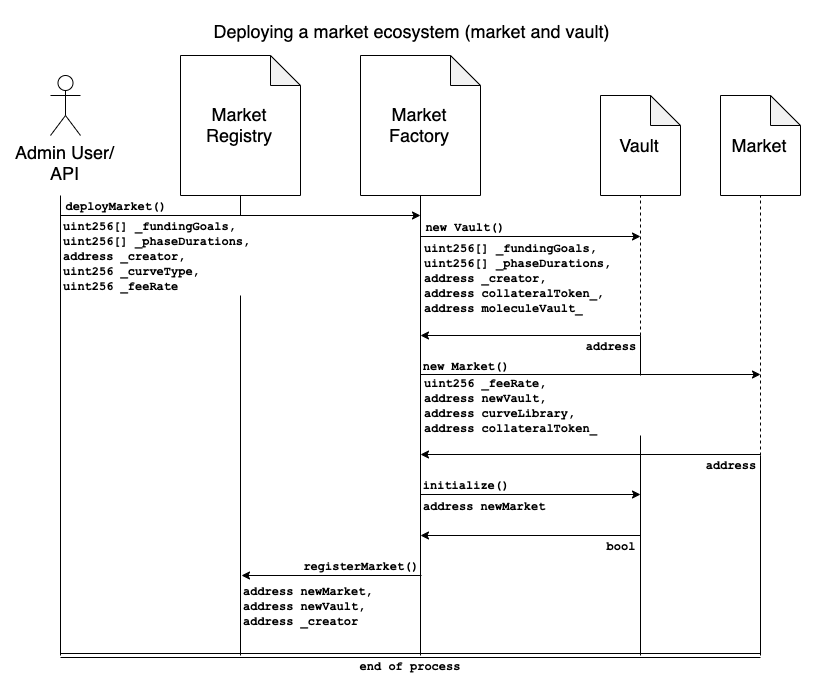

The diagram above was exported from draw.io. Its source (the exported page's mxGraphModel, read from the mxfile embedded in the PNG):
<mxGraphModel dx="2144" dy="1452" grid="1" gridSize="10" guides="1" tooltips="1" connect="1" arrows="1" fold="1" page="1" pageScale="1" pageWidth="850" pageHeight="1100" math="0" shadow="0">
  <root>
    <mxCell id="0" />
    <mxCell id="1" parent="0" />
    <mxCell id="pAKvU0ONPbVghW6xYOim-1" value="&lt;font style=&quot;font-size: 18px&quot;&gt;Market Factory&lt;/font&gt;" style="shape=note;whiteSpace=wrap;html=1;backgroundOutline=1;darkOpacity=0.05;" parent="1" vertex="1">
      <mxGeometry x="320" y="120" width="120" height="140" as="geometry" />
    </mxCell>
    <mxCell id="pAKvU0ONPbVghW6xYOim-2" value="&lt;font style=&quot;font-size: 18px&quot;&gt;Vault&lt;/font&gt;" style="shape=note;whiteSpace=wrap;html=1;backgroundOutline=1;darkOpacity=0.05;" parent="1" vertex="1">
      <mxGeometry x="560" y="160" width="80" height="100" as="geometry" />
    </mxCell>
    <mxCell id="pAKvU0ONPbVghW6xYOim-3" value="&lt;font style=&quot;font-size: 18px&quot;&gt;Market&lt;/font&gt;" style="shape=note;whiteSpace=wrap;html=1;backgroundOutline=1;darkOpacity=0.05;" parent="1" vertex="1">
      <mxGeometry x="680" y="160" width="80" height="100" as="geometry" />
    </mxCell>
    <mxCell id="pAKvU0ONPbVghW6xYOim-8" value="" style="endArrow=none;html=1;entryX=0.5;entryY=1;entryDx=0;entryDy=0;entryPerimeter=0;" parent="1" target="pAKvU0ONPbVghW6xYOim-1" edge="1">
      <mxGeometry width="50" height="50" relative="1" as="geometry">
        <mxPoint x="380" y="720" as="sourcePoint" />
        <mxPoint x="380" y="350" as="targetPoint" />
      </mxGeometry>
    </mxCell>
    <mxCell id="pAKvU0ONPbVghW6xYOim-9" value="" style="endArrow=none;html=1;" parent="1" edge="1">
      <mxGeometry width="50" height="50" relative="1" as="geometry">
        <mxPoint x="600" y="720" as="sourcePoint" />
        <mxPoint x="600" y="400" as="targetPoint" />
      </mxGeometry>
    </mxCell>
    <mxCell id="pAKvU0ONPbVghW6xYOim-10" value="" style="endArrow=none;dashed=1;html=1;entryX=0.5;entryY=1;entryDx=0;entryDy=0;entryPerimeter=0;" parent="1" target="pAKvU0ONPbVghW6xYOim-2" edge="1">
      <mxGeometry width="50" height="50" relative="1" as="geometry">
        <mxPoint x="600" y="400" as="sourcePoint" />
        <mxPoint x="630" y="350" as="targetPoint" />
      </mxGeometry>
    </mxCell>
    <mxCell id="pAKvU0ONPbVghW6xYOim-11" value="" style="endArrow=classic;html=1;" parent="1" edge="1">
      <mxGeometry width="50" height="50" relative="1" as="geometry">
        <mxPoint x="380" y="301" as="sourcePoint" />
        <mxPoint x="600" y="301" as="targetPoint" />
      </mxGeometry>
    </mxCell>
    <mxCell id="pAKvU0ONPbVghW6xYOim-12" value="" style="endArrow=none;dashed=1;html=1;entryX=0.5;entryY=1;entryDx=0;entryDy=0;entryPerimeter=0;" parent="1" target="pAKvU0ONPbVghW6xYOim-3" edge="1">
      <mxGeometry width="50" height="50" relative="1" as="geometry">
        <mxPoint x="720" y="520" as="sourcePoint" />
        <mxPoint x="760" y="520" as="targetPoint" />
      </mxGeometry>
    </mxCell>
    <mxCell id="pAKvU0ONPbVghW6xYOim-13" value="" style="endArrow=classic;html=1;" parent="1" edge="1">
      <mxGeometry width="50" height="50" relative="1" as="geometry">
        <mxPoint x="380" y="439" as="sourcePoint" />
        <mxPoint x="720" y="439" as="targetPoint" />
      </mxGeometry>
    </mxCell>
    <mxCell id="pAKvU0ONPbVghW6xYOim-14" value="" style="endArrow=none;html=1;" parent="1" edge="1">
      <mxGeometry width="50" height="50" relative="1" as="geometry">
        <mxPoint x="720" y="720" as="sourcePoint" />
        <mxPoint x="720" y="520" as="targetPoint" />
      </mxGeometry>
    </mxCell>
    <mxCell id="pAKvU0ONPbVghW6xYOim-15" value="&lt;font style=&quot;font-size: 18px&quot;&gt;Market Registry&lt;/font&gt;" style="shape=note;whiteSpace=wrap;html=1;backgroundOutline=1;darkOpacity=0.05;" parent="1" vertex="1">
      <mxGeometry x="140" y="120" width="120" height="140" as="geometry" />
    </mxCell>
    <mxCell id="pAKvU0ONPbVghW6xYOim-16" value="" style="endArrow=none;html=1;entryX=0.5;entryY=1;entryDx=0;entryDy=0;entryPerimeter=0;" parent="1" target="pAKvU0ONPbVghW6xYOim-15" edge="1">
      <mxGeometry width="50" height="50" relative="1" as="geometry">
        <mxPoint x="200" y="720" as="sourcePoint" />
        <mxPoint x="200" y="350" as="targetPoint" />
      </mxGeometry>
    </mxCell>
    <mxCell id="pAKvU0ONPbVghW6xYOim-17" value="&lt;font face=&quot;Courier New&quot;&gt;&lt;b&gt;new Vault()&lt;/b&gt;&lt;/font&gt;" style="text;html=1;strokeColor=none;fillColor=none;align=center;verticalAlign=middle;whiteSpace=wrap;rounded=0;" parent="1" vertex="1">
      <mxGeometry x="380" y="281" width="90" height="20" as="geometry" />
    </mxCell>
    <mxCell id="pAKvU0ONPbVghW6xYOim-18" value="&lt;font face=&quot;Courier New&quot;&gt;&lt;b&gt;new Market()&lt;/b&gt;&lt;/font&gt;" style="text;html=1;strokeColor=none;fillColor=none;align=center;verticalAlign=middle;whiteSpace=wrap;rounded=0;" parent="1" vertex="1">
      <mxGeometry x="380" y="420" width="90" height="20" as="geometry" />
    </mxCell>
    <mxCell id="pAKvU0ONPbVghW6xYOim-19" value="" style="endArrow=classic;html=1;" parent="1" edge="1">
      <mxGeometry width="50" height="50" relative="1" as="geometry">
        <mxPoint x="380" y="559" as="sourcePoint" />
        <mxPoint x="600" y="559" as="targetPoint" />
      </mxGeometry>
    </mxCell>
    <mxCell id="pAKvU0ONPbVghW6xYOim-20" value="&lt;font face=&quot;Courier New&quot;&gt;&lt;b&gt;initialize()&lt;/b&gt;&lt;/font&gt;" style="text;html=1;strokeColor=none;fillColor=none;align=center;verticalAlign=middle;whiteSpace=wrap;rounded=0;" parent="1" vertex="1">
      <mxGeometry x="380" y="539" width="90" height="20" as="geometry" />
    </mxCell>
    <mxCell id="pAKvU0ONPbVghW6xYOim-21" value="" style="endArrow=classic;html=1;" parent="1" edge="1">
      <mxGeometry width="50" height="50" relative="1" as="geometry">
        <mxPoint x="381" y="640" as="sourcePoint" />
        <mxPoint x="201" y="640" as="targetPoint" />
      </mxGeometry>
    </mxCell>
    <mxCell id="pAKvU0ONPbVghW6xYOim-22" value="&lt;font face=&quot;Courier New&quot;&gt;&lt;b&gt;registerMarket()&lt;/b&gt;&lt;/font&gt;" style="text;html=1;strokeColor=none;fillColor=none;align=center;verticalAlign=middle;whiteSpace=wrap;rounded=0;" parent="1" vertex="1">
      <mxGeometry x="261" y="620" width="120" height="20" as="geometry" />
    </mxCell>
    <mxCell id="pAKvU0ONPbVghW6xYOim-23" value="" style="endArrow=classic;html=1;" parent="1" edge="1">
      <mxGeometry width="50" height="50" relative="1" as="geometry">
        <mxPoint x="600" y="400" as="sourcePoint" />
        <mxPoint x="380" y="400" as="targetPoint" />
      </mxGeometry>
    </mxCell>
    <mxCell id="pAKvU0ONPbVghW6xYOim-24" value="&lt;font face=&quot;Courier New&quot;&gt;&lt;b&gt;address&lt;/b&gt;&lt;/font&gt;" style="text;html=1;strokeColor=none;fillColor=none;align=center;verticalAlign=middle;whiteSpace=wrap;rounded=0;" parent="1" vertex="1">
      <mxGeometry x="540" y="400" width="60" height="20" as="geometry" />
    </mxCell>
    <mxCell id="pAKvU0ONPbVghW6xYOim-25" value="" style="endArrow=classic;html=1;" parent="1" edge="1">
      <mxGeometry width="50" height="50" relative="1" as="geometry">
        <mxPoint x="720" y="519" as="sourcePoint" />
        <mxPoint x="380" y="519" as="targetPoint" />
      </mxGeometry>
    </mxCell>
    <mxCell id="pAKvU0ONPbVghW6xYOim-26" value="&lt;font face=&quot;Courier New&quot;&gt;&lt;b&gt;address&lt;/b&gt;&lt;/font&gt;" style="text;html=1;strokeColor=none;fillColor=none;align=center;verticalAlign=middle;whiteSpace=wrap;rounded=0;" parent="1" vertex="1">
      <mxGeometry x="660" y="519" width="60" height="20" as="geometry" />
    </mxCell>
    <mxCell id="FRWumMJy1y6q6fgkq9vD-1" value="&lt;font face=&quot;Courier New&quot;&gt;&lt;b&gt;uint256[] _fundingGoals,&lt;br&gt;uint256[] _phaseDurations,&lt;br&gt;address _creator,&lt;br&gt;uint256 _curveType,&lt;br&gt;uint256 _feeRate&lt;br&gt;&lt;/b&gt;&lt;/font&gt;" style="text;html=1;strokeColor=none;fillColor=#FFFFFF;align=left;verticalAlign=middle;whiteSpace=wrap;rounded=0;" vertex="1" parent="1">
      <mxGeometry x="21" y="280" width="209" height="80" as="geometry" />
    </mxCell>
    <mxCell id="FRWumMJy1y6q6fgkq9vD-3" value="" style="endArrow=none;html=1;entryX=0.5;entryY=1;entryDx=0;entryDy=0;entryPerimeter=0;" edge="1" parent="1">
      <mxGeometry width="50" height="50" relative="1" as="geometry">
        <mxPoint x="20" y="720" as="sourcePoint" />
        <mxPoint x="20" y="260" as="targetPoint" />
      </mxGeometry>
    </mxCell>
    <mxCell id="FRWumMJy1y6q6fgkq9vD-4" value="&lt;font style=&quot;font-size: 18px&quot;&gt;Admin User/&lt;br&gt;API&lt;/font&gt;" style="shape=umlActor;verticalLabelPosition=bottom;labelBackgroundColor=#ffffff;verticalAlign=top;html=1;outlineConnect=0;" vertex="1" parent="1">
      <mxGeometry x="10" y="140" width="30" height="60" as="geometry" />
    </mxCell>
    <mxCell id="FRWumMJy1y6q6fgkq9vD-5" value="" style="endArrow=classic;html=1;" edge="1" parent="1">
      <mxGeometry width="50" height="50" relative="1" as="geometry">
        <mxPoint x="20" y="280" as="sourcePoint" />
        <mxPoint x="380" y="280" as="targetPoint" />
      </mxGeometry>
    </mxCell>
    <mxCell id="FRWumMJy1y6q6fgkq9vD-6" value="&lt;font face=&quot;Courier New&quot;&gt;&lt;b&gt;deployMarket()&lt;/b&gt;&lt;/font&gt;" style="text;html=1;strokeColor=none;fillColor=none;align=center;verticalAlign=middle;whiteSpace=wrap;rounded=0;" vertex="1" parent="1">
      <mxGeometry x="20" y="260" width="110" height="20" as="geometry" />
    </mxCell>
    <mxCell id="FRWumMJy1y6q6fgkq9vD-7" value="&lt;font face=&quot;Courier New&quot;&gt;&lt;b&gt;uint256[] _fundingGoals,&lt;br&gt;uint256[] _phaseDurations,&lt;br&gt;address _creator,&lt;br&gt;address collateralToken_,&lt;br&gt;address moleculeVault_&lt;br&gt;&lt;/b&gt;&lt;/font&gt;" style="text;html=1;strokeColor=none;fillColor=#FFFFFF;align=left;verticalAlign=middle;whiteSpace=wrap;rounded=0;" vertex="1" parent="1">
      <mxGeometry x="382" y="304" width="198" height="76" as="geometry" />
    </mxCell>
    <mxCell id="FRWumMJy1y6q6fgkq9vD-8" value="&lt;font face=&quot;Courier New&quot;&gt;&lt;b&gt;uint256 _feeRate,&lt;br&gt;address newVault,&lt;br&gt;address curveLibrary,&lt;br&gt;address collateralToken_&lt;br&gt;&lt;/b&gt;&lt;/font&gt;" style="text;html=1;strokeColor=none;fillColor=#FFFFFF;align=left;verticalAlign=middle;whiteSpace=wrap;rounded=0;" vertex="1" parent="1">
      <mxGeometry x="382" y="440" width="248" height="60" as="geometry" />
    </mxCell>
    <mxCell id="FRWumMJy1y6q6fgkq9vD-9" value="&lt;font face=&quot;Courier New&quot;&gt;&lt;b&gt;address newMarket&lt;br&gt;&lt;/b&gt;&lt;/font&gt;" style="text;html=1;strokeColor=none;fillColor=#FFFFFF;align=left;verticalAlign=middle;whiteSpace=wrap;rounded=0;" vertex="1" parent="1">
      <mxGeometry x="381" y="560" width="129" height="20" as="geometry" />
    </mxCell>
    <mxCell id="FRWumMJy1y6q6fgkq9vD-12" value="" style="endArrow=classic;html=1;" edge="1" parent="1">
      <mxGeometry width="50" height="50" relative="1" as="geometry">
        <mxPoint x="600" y="600" as="sourcePoint" />
        <mxPoint x="380" y="600" as="targetPoint" />
      </mxGeometry>
    </mxCell>
    <mxCell id="FRWumMJy1y6q6fgkq9vD-13" value="&lt;font face=&quot;Courier New&quot;&gt;&lt;b&gt;bool&lt;/b&gt;&lt;/font&gt;" style="text;html=1;strokeColor=none;fillColor=none;align=center;verticalAlign=middle;whiteSpace=wrap;rounded=0;" vertex="1" parent="1">
      <mxGeometry x="560" y="600" width="40" height="20" as="geometry" />
    </mxCell>
    <mxCell id="FRWumMJy1y6q6fgkq9vD-14" value="&lt;font face=&quot;Courier New&quot;&gt;&lt;b&gt;address newMarket,&lt;br&gt;address newVault,&lt;br&gt;address _creator&lt;br&gt;&lt;/b&gt;&lt;/font&gt;" style="text;html=1;strokeColor=none;fillColor=#FFFFFF;align=left;verticalAlign=middle;whiteSpace=wrap;rounded=0;" vertex="1" parent="1">
      <mxGeometry x="201" y="650" width="170" height="40" as="geometry" />
    </mxCell>
    <mxCell id="FRWumMJy1y6q6fgkq9vD-15" value="" style="shape=link;html=1;" edge="1" parent="1">
      <mxGeometry width="50" height="50" relative="1" as="geometry">
        <mxPoint x="20" y="720" as="sourcePoint" />
        <mxPoint x="720" y="720" as="targetPoint" />
      </mxGeometry>
    </mxCell>
    <mxCell id="FRWumMJy1y6q6fgkq9vD-16" value="&lt;font face=&quot;Courier New&quot;&gt;&lt;b&gt;end of process&lt;/b&gt;&lt;/font&gt;" style="text;html=1;strokeColor=none;fillColor=none;align=center;verticalAlign=middle;whiteSpace=wrap;rounded=0;" vertex="1" parent="1">
      <mxGeometry x="299" y="720" width="140" height="20" as="geometry" />
    </mxCell>
    <mxCell id="FRWumMJy1y6q6fgkq9vD-17" value="&lt;font style=&quot;font-size: 18px&quot;&gt;Deploying a market ecosystem (market and vault)&lt;/font&gt;" style="text;html=1;strokeColor=none;fillColor=none;align=center;verticalAlign=middle;whiteSpace=wrap;rounded=0;" vertex="1" parent="1">
      <mxGeometry x="145.5" y="80" width="451" height="30" as="geometry" />
    </mxCell>
  </root>
</mxGraphModel>